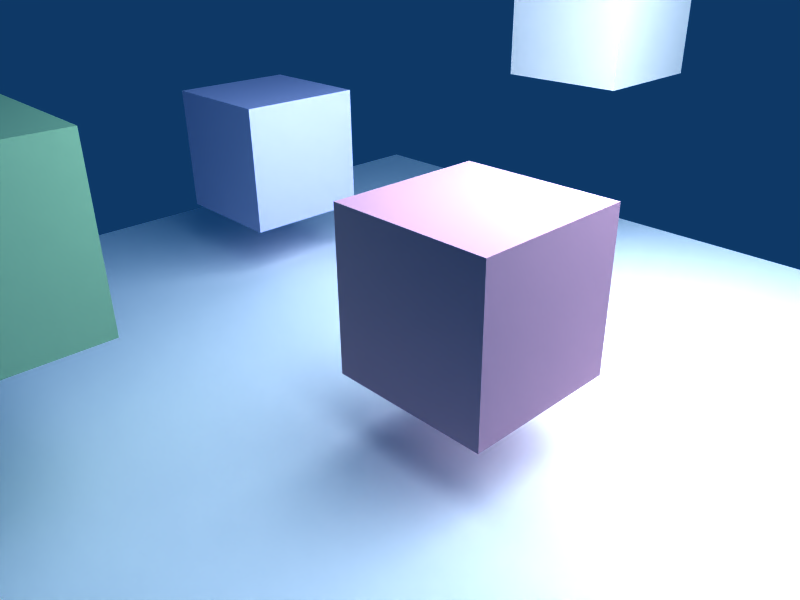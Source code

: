 # Source: demo.blend  (saved by Blender 2.49.2; exported with 4.5.12 LTS)
import bpy
from mathutils import Matrix  # noqa: F401  (used for matrix-valued properties, if any)

bpy.ops.wm.read_factory_settings(use_empty=True)
scene = bpy.context.scene
scene.name = 'Scene'

# ---- collections
col_collection_1 = bpy.data.collections.new('Collection 1'); scene.collection.children.link(col_collection_1)

# ---- materials (node trees are filled in below, after node groups)
mat_material_001 = bpy.data.materials.new('Material.001')
mat_material_001.alpha_threshold = 0.0
mat_material_001.diffuse_color = (0.81, 0.6, 0.68, 1.0)
mat_material_001.roughness = 0.5
mat_material_001.line_color = (0.0, 0.0, 0.0, 1.0)
mat_material_002 = bpy.data.materials.new('Material.002')
mat_material_002.alpha_threshold = 0.0
mat_material_002.diffuse_color = (0.7, 0.71, 0.87, 1.0)
mat_material_002.roughness = 0.5
mat_material_002.line_color = (0.0, 0.0, 0.0, 1.0)
mat_material_003 = bpy.data.materials.new('Material.003')
mat_material_003.alpha_threshold = 0.0
mat_material_003.diffuse_color = (0.61, 0.8, 0.62, 1.0)
mat_material_003.roughness = 0.5
mat_material_003.line_color = (0.0, 0.0, 0.0, 1.0)
mat_material_004 = bpy.data.materials.new('Material.004')
mat_material_004.alpha_threshold = 0.0
mat_material_004.preview_render_type = 'CUBE'
mat_material_004.diffuse_color = (1.0, 1.0, 1.0, 1.0)
mat_material_004.roughness = 0.5
mat_material_004.line_color = (0.0, 0.0, 0.0, 1.0)

# ---- material node trees

# ---- world
world_world = bpy.data.worlds.new('World'); scene.world = world_world
world_world.color = (0.05656, 0.2208, 0.4)
world_world.use_sun_shadow = False
world_world.sun_shadow_jitter_overblur = 0.0
world_world.cycles.sampling_method = 'MANUAL'
world_world.cycles.sample_map_resolution = 256

# ---- cameras
cam_camera = bpy.data.cameras.new('Camera')
cam_camera.passepartout_alpha = 0.2
cam_camera.clip_end = 100.0
cam_camera.lens = 35.0
cam_camera.ortho_scale = 7.314
cam_camera.show_passepartout = False
cam_camera.show_safe_areas = True
cam_camera.dof.focus_distance = 0.0
cam_camera.dof.aperture_fstop = 128.0

# ---- lights
light_spot = bpy.data.lights.new('Spot', 'POINT')
light_spot.transmission_factor = 0.0
light_spot.cutoff_distance = 30.0
light_spot.energy = 100.0
light_spot.shadow_buffer_clip_start = 1.001
light_spot.shadow_soft_size = 1.0
light_spot.shadow_maximum_resolution = 0.006
light_spot.use_absolute_resolution = True
light_spot.cycles.use_multiple_importance_sampling = False

# ---- meshes
me_cube_004 = bpy.data.meshes.new('Cube.004')
me_cube_004.from_pydata([(1.0, 1.0, -1.0), (1.0, -1.0, -1.0), (-1.0, -1.0, -1.0), (-1.0, 1.0, -1.0), (1.0, 1.0, 1.0), (1.0, -1.0, 1.0), (-1.0, -1.0, 1.0), (-1.0, 1.0, 1.0)], [], [(0, 1, 2, 3), (4, 7, 6, 5), (0, 4, 5, 1), (1, 5, 6, 2), (2, 6, 7, 3), (4, 0, 3, 7)])
me_cube_004.materials.append(mat_material_001)
me_cube_004.use_remesh_preserve_volume = False
me_cube_004.use_remesh_preserve_attributes = False
me_cube_004.use_mirror_vertex_groups = False
me_cube_004.update()
me_cube_003 = bpy.data.meshes.new('Cube.003')
me_cube_003.from_pydata([(1.0, 1.0, -1.0), (1.0, -1.0, -1.0), (-1.0, -1.0, -1.0), (-1.0, 1.0, -1.0), (1.0, 1.0, 1.0), (1.0, -1.0, 1.0), (-1.0, -1.0, 1.0), (-1.0, 1.0, 1.0)], [], [(0, 1, 2, 3), (4, 7, 6, 5), (0, 4, 5, 1), (1, 5, 6, 2), (2, 6, 7, 3), (4, 0, 3, 7)])
me_cube_003.materials.append(mat_material_002)
me_cube_003.use_remesh_preserve_volume = False
me_cube_003.use_remesh_preserve_attributes = False
me_cube_003.use_mirror_vertex_groups = False
me_cube_003.update()
me_cube_002 = bpy.data.meshes.new('Cube.002')
me_cube_002.from_pydata([(1.0, 1.0, -1.0), (1.0, -1.0, -1.0), (-1.0, -1.0, -1.0), (-1.0, 1.0, -1.0), (1.0, 1.0, 1.0), (1.0, -1.0, 1.0), (-1.0, -1.0, 1.0), (-1.0, 1.0, 1.0)], [], [(0, 1, 2, 3), (4, 7, 6, 5), (0, 4, 5, 1), (1, 5, 6, 2), (2, 6, 7, 3), (4, 0, 3, 7)])
me_cube_002.materials.append(mat_material_003)
me_cube_002.use_remesh_preserve_volume = False
me_cube_002.use_remesh_preserve_attributes = False
me_cube_002.use_mirror_vertex_groups = False
me_cube_002.update()
me_cube_001 = bpy.data.meshes.new('Cube.001')
me_cube_001.from_pydata([(1.0, 1.0, -1.0), (1.0, -1.0, -1.0), (-1.0, -1.0, -1.0), (-1.0, 1.0, -1.0), (1.0, 1.0, 1.0), (1.0, -1.0, 1.0), (-1.0, -1.0, 1.0), (-1.0, 1.0, 1.0)], [], [(0, 1, 2, 3), (4, 7, 6, 5), (0, 4, 5, 1), (1, 5, 6, 2), (2, 6, 7, 3), (4, 0, 3, 7)])
me_cube_001.use_remesh_preserve_volume = False
me_cube_001.use_remesh_preserve_attributes = False
me_cube_001.use_mirror_vertex_groups = False
me_cube_001.update()
me_plane_001 = bpy.data.meshes.new('Plane.001')
me_plane_001.from_pydata([(1.0, 1.0, 0.0), (1.0, -1.0, 0.0), (-1.0, -1.0, 0.0), (-1.0, 1.0, 0.0)], [], [(0, 3, 2, 1)])
_uv = me_plane_001.uv_layers.new(name='UVTex')
_uv.uv.foreach_set('vector', [5.96e-08, 0.0, 1.0, 2.98e-08, 1.0, 1.0, 0.0, 1.0])
me_plane_001.materials.append(mat_material_004)
me_plane_001.use_remesh_preserve_volume = False
me_plane_001.use_remesh_preserve_attributes = False
me_plane_001.use_mirror_vertex_groups = False
me_plane_001.update()

# ---- objects
ob_cube_003 = bpy.data.objects.new('Cube.003', me_cube_004)
ob_cube_002 = bpy.data.objects.new('Cube.002', me_cube_003)
ob_cube_001 = bpy.data.objects.new('Cube.001', me_cube_002)
ob_cube = bpy.data.objects.new('Cube', me_cube_001)
ob_lamp = bpy.data.objects.new('Lamp', light_spot)
ob_camera = bpy.data.objects.new('Camera', cam_camera)
ob_plane_001 = bpy.data.objects.new('Plane.001', me_plane_001)

# ---- transforms, parenting, visibility, modifiers, constraints
ob_cube_003.location = (0.4184, -0.1502, 0.2865)
ob_cube_003.scale = (0.1556, 0.1556, 0.1556)
ob_cube_003.lock_rotations_4d = False
ob_cube_003.empty_display_type = 'ARROWS'
ob_cube_003.lineart.crease_threshold = 0.0
ob_cube_002.location = (-0.5713, 0.141, 0.2749)
ob_cube_002.scale = (0.1556, 0.1556, 0.1556)
ob_cube_002.lock_rotations_4d = False
ob_cube_002.empty_display_type = 'ARROWS'
ob_cube_002.lineart.crease_threshold = 0.0
ob_cube_001.location = (0.00419, -0.7897, 0.4447)
ob_cube_001.scale = (0.1556, 0.1556, 0.1556)
ob_cube_001.lock_rotations_4d = False
ob_cube_001.empty_display_type = 'ARROWS'
ob_cube_001.lineart.crease_threshold = 0.0
ob_cube.location = (0.00419, 0.7782, 0.6154)
ob_cube.scale = (0.1556, 0.1556, 0.1556)
ob_cube.lock_rotations_4d = False
ob_cube.empty_display_type = 'ARROWS'
ob_cube.lineart.crease_threshold = 0.0
ob_lamp.location = (0.6383, 0.1568, 0.9271)
ob_lamp.rotation_euler = (0.6503, 0.05522, 1.866)
ob_lamp.scale = (0.1556, 0.1556, 0.1556)
ob_lamp.lock_rotations_4d = False
ob_lamp.empty_display_type = 'ARROWS'
ob_lamp.color = (0.0, 0.0, 0.0, 0.0)
ob_lamp.lineart.crease_threshold = 0.0
ob_camera.location = (1.168, -1.012, 0.84)
ob_camera.rotation_euler = (1.109, 0.01082, 0.8149)
ob_camera.scale = (0.1556, 0.1556, 0.1556)
ob_camera.lock_rotations_4d = False
ob_camera.empty_display_type = 'ARROWS'
ob_camera.color = (0.0, 0.0, 0.0, 0.0)
ob_camera.display_type = 'WIRE'
ob_camera.lineart.crease_threshold = 0.0
ob_plane_001.location = (0.0, 0.0, 0.0)
ob_plane_001.lock_rotations_4d = False
ob_plane_001.empty_display_type = 'ARROWS'
ob_plane_001.lineart.crease_threshold = 0.0

# ---- collection membership
col_collection_1.objects.link(ob_cube_003)
col_collection_1.objects.link(ob_cube_002)
col_collection_1.objects.link(ob_cube_001)
col_collection_1.objects.link(ob_cube)
col_collection_1.objects.link(ob_lamp)
col_collection_1.objects.link(ob_camera)
col_collection_1.objects.link(ob_plane_001)

# ---- scene / render settings (as saved in the file)
scene.camera = ob_camera
scene.frame_start = 1; scene.frame_end = 250; scene.frame_set(1)
scene.render.engine = 'BLENDER_EEVEE_NEXT'
scene.render.image_settings.file_format = 'JPEG'
scene.render.image_settings.color_mode = 'RGB'
scene.render.image_settings.compression = 90
scene.render.resolution_x = 800
scene.render.resolution_y = 600
scene.render.pixel_aspect_x = 100.0
scene.render.pixel_aspect_y = 100.0
scene.render.fps = 25
scene.render.dither_intensity = 0.0
scene.render.use_compositing = False
scene.render.use_sequencer = False
scene.render.bake_margin = 2
scene.render.bake_bias = 0.0
scene.render.use_stamp_time = False
scene.render.use_stamp_date = False
scene.render.use_stamp_frame = False
scene.render.use_stamp_camera = False
scene.render.use_stamp_scene = False
scene.render.use_stamp_filename = False
scene.render.use_stamp_render_time = False
scene.render.stamp_font_size = 0
scene.cycles.use_denoising = False
scene.cycles.samples = 10
scene.cycles.sampling_pattern = 'TABULATED_SOBOL'
scene.cycles.light_sampling_threshold = 0.0
scene.cycles.use_adaptive_sampling = False
scene.cycles.use_light_tree = False
scene.cycles.blur_glossy = 0.0
scene.cycles.volume_bounces = 1
scene.cycles.pixel_filter_type = 'GAUSSIAN'
scene.cycles.sample_clamp_indirect = 0.0
scene.view_settings.view_transform = 'Raw'
bpy.context.view_layer.update()

